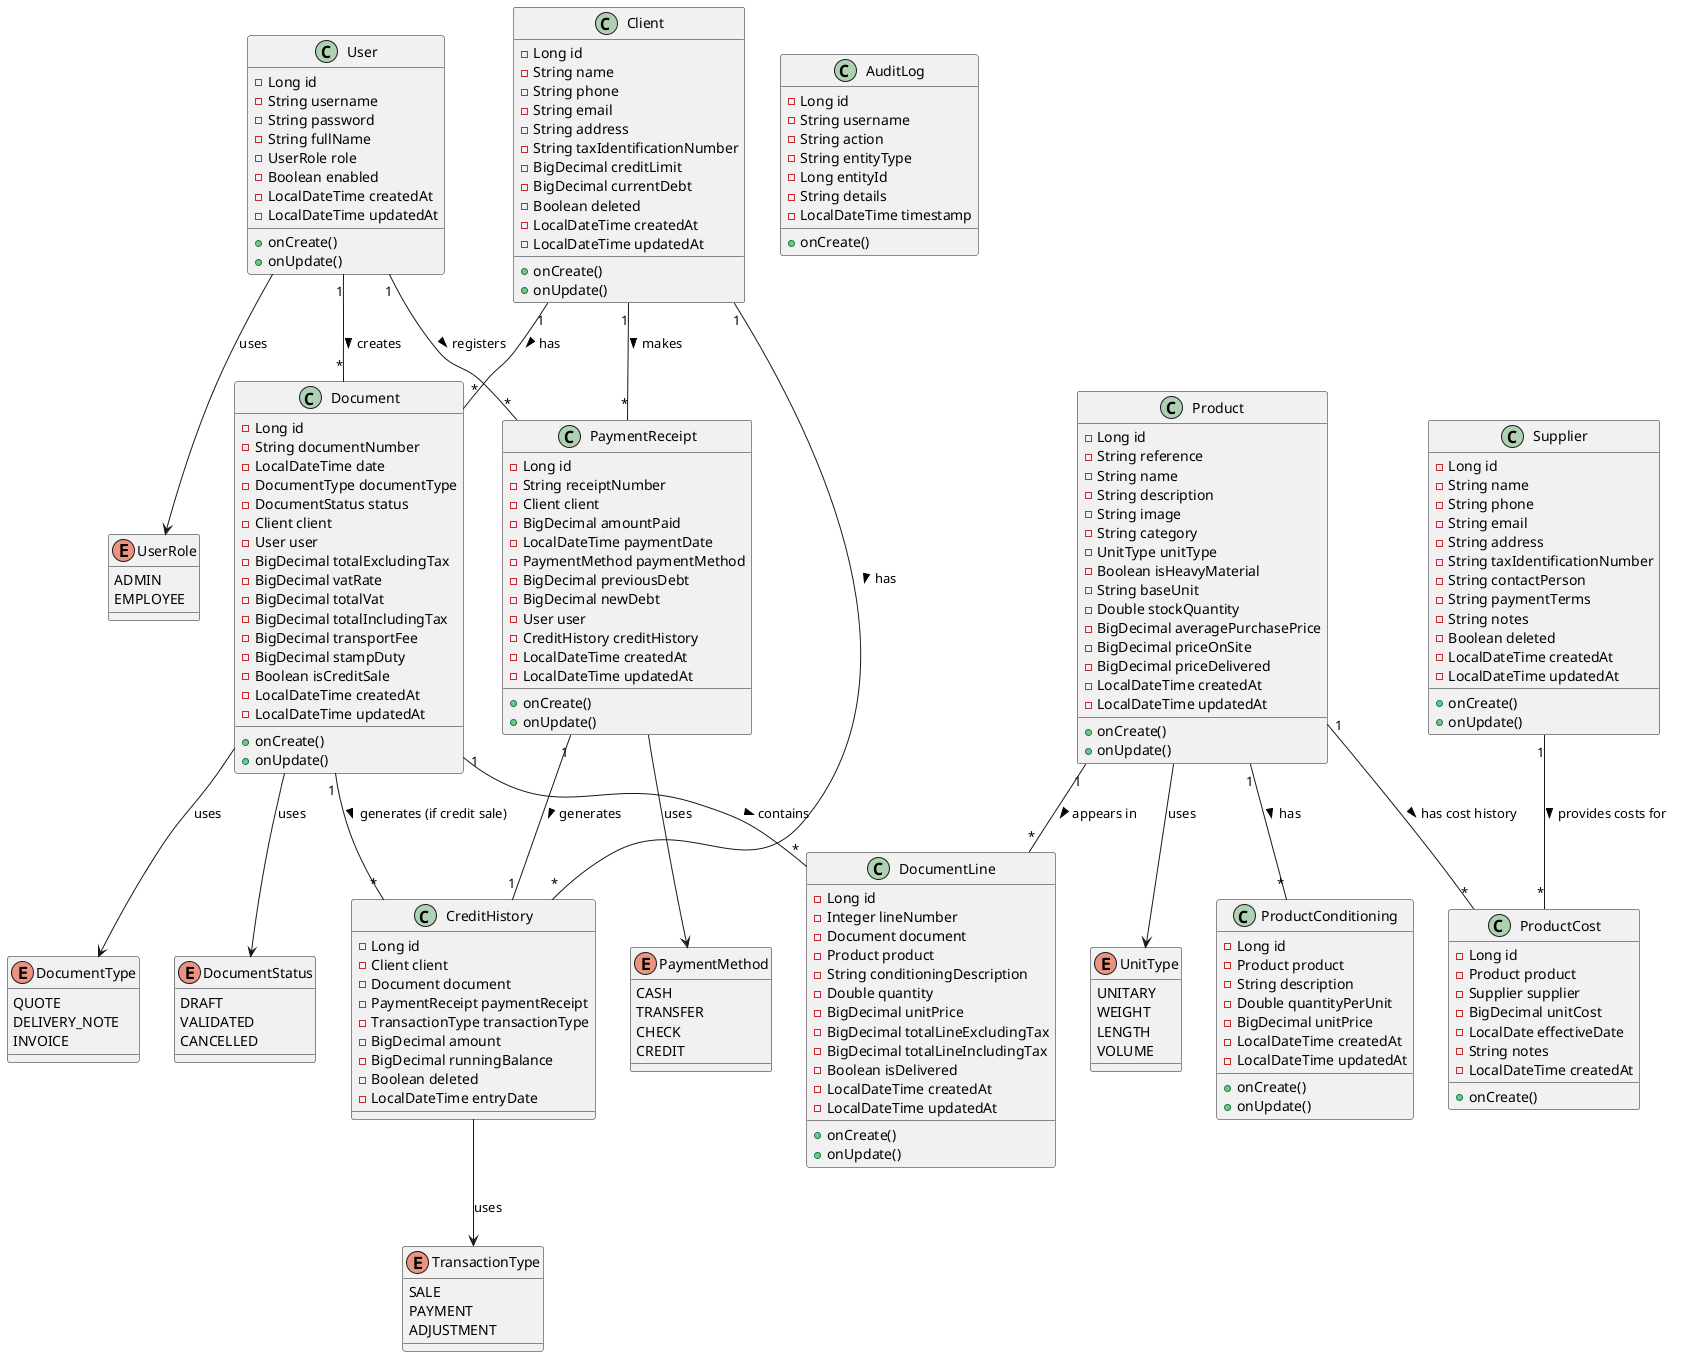

The diagram above was rendered by PlantUML. Its source (embedded in the PNG):
@startuml Hardware Store Class Diagram
' INOVEXAHUB - Système de Gestion Commerciale et Point de Vente (POS)
' Sprint 1: Modélisation UML
' Version: 1.0 (MVP)

' ============================================
' ENUMS
' ============================================

enum UserRole {
  ADMIN
  EMPLOYEE
}

enum UnitType {
  UNITARY
  WEIGHT
  LENGTH
  VOLUME
}

enum DocumentType {
  QUOTE
  DELIVERY_NOTE
  INVOICE
}

enum DocumentStatus {
  DRAFT
  VALIDATED
  CANCELLED
}

enum PaymentMethod {
  CASH
  TRANSFER
  CHECK
  CREDIT
}

enum TransactionType {
  SALE
  PAYMENT
  ADJUSTMENT
}

' ============================================
' ENTITIES
' ============================================

class User {
  - Long id
  - String username
  - String password
  - String fullName
  - UserRole role
  - Boolean enabled
  - LocalDateTime createdAt
  - LocalDateTime updatedAt
  + onCreate()
  + onUpdate()
}

class Client {
  - Long id
  - String name
  - String phone
  - String email
  - String address
  - String taxIdentificationNumber
  - BigDecimal creditLimit
  - BigDecimal currentDebt
  - Boolean deleted
  - LocalDateTime createdAt
  - LocalDateTime updatedAt
  + onCreate()
  + onUpdate()
}

class Supplier {
  - Long id
  - String name
  - String phone
  - String email
  - String address
  - String taxIdentificationNumber
  - String contactPerson
  - String paymentTerms
  - String notes
  - Boolean deleted
  - LocalDateTime createdAt
  - LocalDateTime updatedAt
  + onCreate()
  + onUpdate()
}

class Product {
  - Long id
  - String reference
  - String name
  - String description
  - String image
  - String category
  - UnitType unitType
  - Boolean isHeavyMaterial
  - String baseUnit
  - Double stockQuantity
  - BigDecimal averagePurchasePrice
  - BigDecimal priceOnSite
  - BigDecimal priceDelivered
  - LocalDateTime createdAt
  - LocalDateTime updatedAt
  + onCreate()
  + onUpdate()
}

class ProductConditioning {
  - Long id
  - Product product
  - String description
  - Double quantityPerUnit
  - BigDecimal unitPrice
  - LocalDateTime createdAt
  - LocalDateTime updatedAt
  + onCreate()
  + onUpdate()
}

class ProductCost {
  - Long id
  - Product product
  - Supplier supplier
  - BigDecimal unitCost
  - LocalDate effectiveDate
  - String notes
  - LocalDateTime createdAt
  + onCreate()
}

class Document {
  - Long id
  - String documentNumber
  - LocalDateTime date
  - DocumentType documentType
  - DocumentStatus status
  - Client client
  - User user
  - BigDecimal totalExcludingTax
  - BigDecimal vatRate
  - BigDecimal totalVat
  - BigDecimal totalIncludingTax
  - BigDecimal transportFee
  - BigDecimal stampDuty
  - Boolean isCreditSale
  - LocalDateTime createdAt
  - LocalDateTime updatedAt
  + onCreate()
  + onUpdate()
}

class DocumentLine {
  - Long id
  - Integer lineNumber
  - Document document
  - Product product
  - String conditioningDescription
  - Double quantity
  - BigDecimal unitPrice
  - BigDecimal totalLineExcludingTax
  - BigDecimal totalLineIncludingTax
  - Boolean isDelivered
  - LocalDateTime createdAt
  - LocalDateTime updatedAt
  + onCreate()
  + onUpdate()
}

class PaymentReceipt {
  - Long id
  - String receiptNumber
  - Client client
  - BigDecimal amountPaid
  - LocalDateTime paymentDate
  - PaymentMethod paymentMethod
  - BigDecimal previousDebt
  - BigDecimal newDebt
  - User user
  - CreditHistory creditHistory
  - LocalDateTime createdAt
  - LocalDateTime updatedAt
  + onCreate()
  + onUpdate()
}

class CreditHistory {
  - Long id
  - Client client
  - Document document
  - PaymentReceipt paymentReceipt
  - TransactionType transactionType
  - BigDecimal amount
  - BigDecimal runningBalance
  - Boolean deleted
  - LocalDateTime entryDate
}

class AuditLog {
  - Long id
  - String username
  - String action
  - String entityType
  - Long entityId
  - String details
  - LocalDateTime timestamp
  + onCreate()
}

' ============================================
' RELATIONSHIPS
' ============================================

' Enum relationships
User --> UserRole : uses
Product --> UnitType : uses
Document --> DocumentType : uses
Document --> DocumentStatus : uses
PaymentReceipt --> PaymentMethod : uses
CreditHistory --> TransactionType : uses

' Entity relationships
User "1" -- "*" Document : creates >
User "1" -- "*" PaymentReceipt : registers >

Client "1" -- "*" Document : has >
Client "1" -- "*" PaymentReceipt : makes >
Client "1" -- "*" CreditHistory : has >

Product "1" -- "*" ProductConditioning : has >
Product "1" -- "*" ProductCost : has cost history >
Product "1" -- "*" DocumentLine : appears in >

Supplier "1" -- "*" ProductCost : provides costs for >

Document "1" -- "*" DocumentLine : contains >
Document "1" -- "*" CreditHistory : generates (if credit sale) >

PaymentReceipt "1" -- "1" CreditHistory : generates >

@enduml